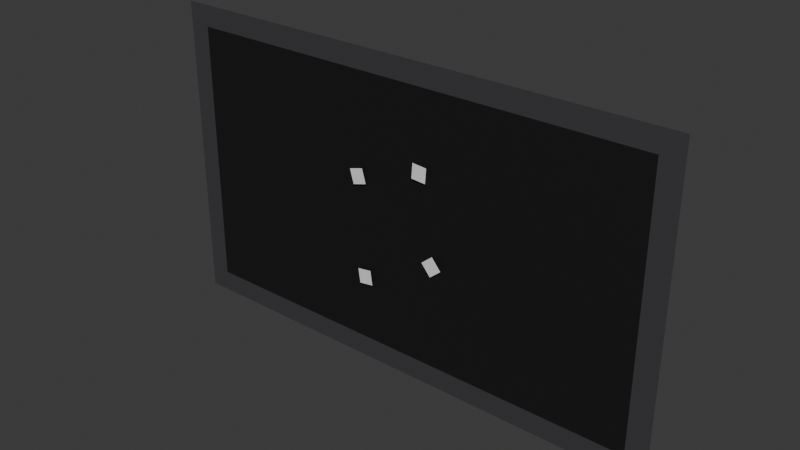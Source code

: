# Source: Lobby.blend  (saved by Blender 4.2.66; exported with 4.5.12 LTS)
import bpy
from mathutils import Matrix  # noqa: F401  (used for matrix-valued properties, if any)

bpy.ops.wm.read_factory_settings(use_empty=True)
scene = bpy.context.scene
scene.name = 'Lobby'
col_crate = bpy.data.collections.new('Crate')  # instanced only; not linked into the scene

# ---- materials (node trees are filled in below, after node groups)
mat_lobbybackground = bpy.data.materials.new('LobbyBackground')
mat_lobbyborder = bpy.data.materials.new('LobbyBorder')

# ---- material node trees
mat_lobbybackground.use_nodes = True; mat_lobbybackground.node_tree.nodes.clear()
_N = mat_lobbybackground.node_tree.nodes; _L = mat_lobbybackground.node_tree.links
n0 = _N.new('ShaderNodeBsdfPrincipled'); n0.name = 'Principled BSDF'; n0.location = (10, 300)
n0.inputs[0].default_value = (0.009721, 0.009134, 0.01033, 1.0)
n1 = _N.new('ShaderNodeOutputMaterial'); n1.name = 'Material Output'; n1.location = (300, 300)
_L.new(n0.outputs[0], n1.inputs[0])
n1.is_active_output = True
mat_lobbyborder.use_nodes = True; mat_lobbyborder.node_tree.nodes.clear()
_N = mat_lobbyborder.node_tree.nodes; _L = mat_lobbyborder.node_tree.links
n0 = _N.new('ShaderNodeBsdfPrincipled'); n0.name = 'Principled BSDF'; n0.location = (10, 300)
n0.inputs[0].default_value = (0.05127, 0.04817, 0.05286, 1.0)
n1 = _N.new('ShaderNodeOutputMaterial'); n1.name = 'Material Output'; n1.location = (300, 300)
_L.new(n0.outputs[0], n1.inputs[0])
n1.is_active_output = True

# ---- world
world_world = bpy.data.worlds.new('World'); scene.world = world_world
world_world.use_nodes = True; world_world.node_tree.nodes.clear()
_N = world_world.node_tree.nodes; _L = world_world.node_tree.links
n0 = _N.new('ShaderNodeOutputWorld'); n0.name = 'World Output'; n0.location = (300, 300)
n1 = _N.new('ShaderNodeBackground'); n1.name = 'Background'; n1.location = (10, 300)
n1.inputs[0].default_value = (0.05088, 0.05088, 0.05088, 1.0)
_L.new(n1.outputs[0], n0.inputs[0])
n0.is_active_output = True
world_world.color = (0.05088, 0.05088, 0.05088)
world_world.sun_shadow_jitter_overblur = 0.0

# ---- meshes
me_lobbybackground = bpy.data.meshes.new('LobbyBackground')
me_lobbybackground.from_pydata([(-640.0, 0.0, -360.0), (640.0, 0.0, -360.0), (-640.0, 0.0, 360.0), (640.0, 0.0, 360.0)], [], [(0, 1, 3, 2)])
_uv = me_lobbybackground.uv_layers.new(name='UVMap')
_uv.uv.foreach_set('vector', [0.0, 0.0, 1.0, 0.0, 1.0, 1.0, 0.0, 1.0])
me_lobbybackground.materials.append(mat_lobbybackground)
me_lobbybackground.update()
me_lobbybackground_001 = bpy.data.meshes.new('LobbyBackground.001')
me_lobbybackground_001.from_pydata([(-640.0, 0.0, -360.0), (640.0, 0.0, -360.0), (-640.0, 0.0, 360.0), (640.0, 0.0, 360.0), (-697.6, 0.0, -360.0), (697.6, 0.0, -360.0), (-697.6, 0.0, 360.0), (697.6, 0.0, 360.0), (-640.0, 0.0, -417.6), (640.0, 0.0, -417.6), (-640.0, 0.0, 417.6), (640.0, 0.0, 417.6), (-697.6, 0.0, 417.6), (-697.6, 0.0, -417.6), (697.6, 0.0, -417.6), (697.6, 0.0, 417.6)], [], [(6, 2, 10, 12), (3, 1, 5, 7), (0, 2, 6, 4), (2, 3, 11, 10), (1, 0, 8, 9), (13, 8, 0, 4), (5, 1, 9, 14), (15, 11, 3, 7)])
_uv = me_lobbybackground_001.uv_layers.new(name='UVMap')
_uv.uv.foreach_set('vector', [0.0, 1.0, 0.0, 1.0, 0.0, 1.0, 0.0, 0.0, 1.0, 1.0, 1.0, 0.0, 1.0, 0.0, 1.0, 1.0, 0.0, 0.0, 0.0, 1.0, 0.0, 1.0, 0.0, 0.0, 0.0, 1.0, 1.0, 1.0, 1.0, 1.0, 0.0, 1.0, 1.0, 0.0, 0.0, 0.0, 0.0, 0.0, 1.0, 0.0, 0.0, 0.0, 0.0, 0.0, 0.0, 0.0, 0.0, 0.0, 1.0, 0.0, 1.0, 0.0, 1.0, 0.0, 0.0, 0.0, 0.0, 0.0, 1.0, 1.0, 1.0, 1.0, 1.0, 1.0])
me_lobbybackground_001.materials.append(mat_lobbyborder)
me_lobbybackground_001.update()
me_crate = bpy.data.meshes.new('Crate')
me_crate.from_pydata([(-20.0, 0.0, -20.0), (20.0, 0.0, -20.0), (-20.0, 0.0, 20.0), (20.0, 0.0, 20.0)], [], [(0, 1, 3, 2)])
_uv = me_crate.uv_layers.new(name='UVMap')
_uv.uv.foreach_set('vector', [0.0, 0.0, 1.0, 0.0, 1.0, 1.0, 0.0, 1.0])
me_crate.update()

# ---- objects
ob_lobbybackground = bpy.data.objects.new('LobbyBackground', me_lobbybackground)
ob_crate_001 = bpy.data.objects.new('Crate.001', None)
ob_lobbybackground_001 = bpy.data.objects.new('LobbyBackground.001', me_lobbybackground_001)
ob_crate_002 = bpy.data.objects.new('Crate.002', None)
ob_crate_003 = bpy.data.objects.new('Crate.003', None)
ob_crate_004 = bpy.data.objects.new('Crate.004', None)
ob_tutorialeffector = bpy.data.objects.new('TutorialEffector', None)
ob_matchmakeeffector = bpy.data.objects.new('MatchmakeEffector', None)
ob_crate = bpy.data.objects.new('Crate', me_crate)

# ---- transforms, parenting, visibility, modifiers, constraints
ob_lobbybackground.location = (0.0, 10.0, 0.0)
ob_crate_001.location = (102.4, 1.001e-05, -74.48)
ob_crate_001.rotation_euler = (7.529e-08, 0.8752, 1.609e-07)
ob_crate_001.instance_type = 'COLLECTION'
ob_lobbybackground_001.location = (0.0, 10.0, 0.0)
ob_crate_002.location = (-123.3, -1.272e-05, 94.67)
ob_crate_002.rotation_euler = (5.499e-09, -0.2814, -3.883e-08)
ob_crate_002.instance_type = 'COLLECTION'
ob_crate_003.location = (63.57, -2.097e-05, 156.1)
ob_crate_003.rotation_euler = (3.843e-10, 0.07554, 1.017e-08)
ob_crate_003.instance_type = 'COLLECTION'
ob_crate_004.location = (-104.2, 2.357e-05, -175.4)
ob_crate_004.rotation_euler = (1.494e-09, -0.1484, -2.009e-08)
ob_crate_004.instance_type = 'COLLECTION'
ob_tutorialeffector.location = (-300.0, 0.0, 0.0)
ob_tutorialeffector.empty_display_type = 'CUBE'
ob_tutorialeffector.empty_display_size = 40.0
ob_matchmakeeffector.location = (300.0, 0.0, 0.0)
ob_matchmakeeffector.empty_display_type = 'CUBE'
ob_matchmakeeffector.empty_display_size = 40.0
ob_crate.location = (0.0, 0.0, 0.0)
ob_crate_001.instance_collection = col_crate
ob_crate_002.instance_collection = col_crate
ob_crate_003.instance_collection = col_crate
ob_crate_004.instance_collection = col_crate

# ---- collection membership
scene.collection.objects.link(ob_lobbybackground)
scene.collection.objects.link(ob_crate_001)
scene.collection.objects.link(ob_lobbybackground_001)
scene.collection.objects.link(ob_crate_002)
scene.collection.objects.link(ob_crate_003)
scene.collection.objects.link(ob_crate_004)
scene.collection.objects.link(ob_tutorialeffector)
scene.collection.objects.link(ob_matchmakeeffector)
col_crate.objects.link(ob_crate)

# ---- scene / render settings (as saved in the file)
scene.frame_start = 1; scene.frame_end = 250; scene.frame_set(1)
scene.render.engine = 'BLENDER_EEVEE_NEXT'
bpy.context.view_layer.update()

# ---- added for rendering (the .blend has no active camera and no usable light): camera, sun
cam_auto = bpy.data.cameras.new('AutoCamera')
cam_auto.lens = 50.0
cam_auto.sensor_width = 36.0
cam_auto.clip_end = 26403.7
ob_auto_camera = bpy.data.objects.new('AutoCamera', cam_auto)
scene.collection.objects.link(ob_auto_camera)
ob_auto_camera.location = (1504.49, -1795.39, 1203.59)
ob_auto_camera.rotation_euler = (1.09748, -7.21219e-08, 0.694738)
scene.camera = ob_auto_camera
light_auto_sun = bpy.data.lights.new('AutoSun', 'SUN')
light_auto_sun.energy = 3.0
light_auto_sun.angle = 0.0523599
ob_auto_sun = bpy.data.objects.new('AutoSun', light_auto_sun)
scene.collection.objects.link(ob_auto_sun)
ob_auto_sun.rotation_euler = (0.872665, 0.174533, 0.523599)
bpy.context.view_layer.update()
